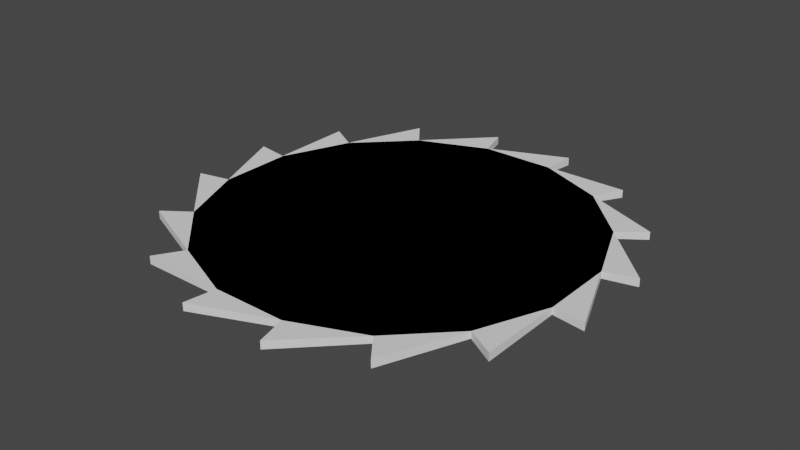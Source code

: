 # Source: SawBlade.blend  (saved by Blender 2.92.15; exported with 4.5.12 LTS)
import bpy
from mathutils import Matrix  # noqa: F401  (used for matrix-valued properties, if any)

bpy.ops.wm.read_factory_settings(use_empty=True)
scene = bpy.context.scene
scene.name = 'Scene'

# ---- collections
col_collection = bpy.data.collections.new('Collection'); scene.collection.children.link(col_collection)

# ---- world
world_world = bpy.data.worlds.new('World'); scene.world = world_world
world_world.use_nodes = True; world_world.node_tree.nodes.clear()
_N = world_world.node_tree.nodes; _L = world_world.node_tree.links
n0 = _N.new('ShaderNodeOutputWorld'); n0.name = 'World Output'; n0.location = (300, 300)
n1 = _N.new('ShaderNodeBackground'); n1.name = 'Background'; n1.location = (10, 300)
n1.inputs[0].default_value = (0.05088, 0.05088, 0.05088, 1.0)
_L.new(n1.outputs[0], n0.inputs[0])
n0.is_active_output = True
world_world.color = (0.05088, 0.05088, 0.05088)
world_world.use_sun_shadow = False
world_world.sun_shadow_jitter_overblur = 0.0

# ---- meshes
me_cylinder = bpy.data.meshes.new('Cylinder')
me_cylinder.from_pydata([(0.0, 0.2948, -0.005227), (0.0, 0.2948, 0.005227), (0.05751, 0.2891, -0.005227), (0.05751, 0.2891, 0.005227), (0.1128, 0.2724, -0.005227), (0.1128, 0.2724, 0.005227), (0.1638, 0.2451, -0.005227), (0.1638, 0.2451, 0.005227), (0.2085, 0.2085, -0.005227), (0.2085, 0.2085, 0.005227), (0.2451, 0.1638, -0.005227), (0.2451, 0.1638, 0.005227), (0.2724, 0.1128, -0.005227), (0.2724, 0.1128, 0.005227), (0.2891, 0.05751, -0.005227), (0.2891, 0.05751, 0.005227), (0.2948, 2.226e-08, -0.005227), (0.2948, 2.226e-08, 0.005227), (0.2891, -0.05751, -0.005227), (0.2891, -0.05751, 0.005227), (0.2724, -0.1128, -0.005227), (0.2724, -0.1128, 0.005227), (0.2451, -0.1638, -0.005227), (0.2451, -0.1638, 0.005227), (0.2085, -0.2085, -0.005227), (0.2085, -0.2085, 0.005227), (0.1638, -0.2451, -0.005227), (0.1638, -0.2451, 0.005227), (0.1128, -0.2724, -0.005227), (0.1128, -0.2724, 0.005227), (0.05751, -0.2891, -0.005227), (0.05751, -0.2891, 0.005227), (-9.606e-08, -0.2948, -0.005227), (-9.606e-08, -0.2948, 0.005227), (-0.05751, -0.2891, -0.005227), (-0.05751, -0.2891, 0.005227), (-0.1128, -0.2724, -0.005227), (-0.1128, -0.2724, 0.005227), (-0.1638, -0.2451, -0.005227), (-0.1638, -0.2451, 0.005227), (-0.2085, -0.2085, -0.005227), (-0.2085, -0.2085, 0.005227), (-0.2451, -0.1638, -0.005227), (-0.2451, -0.1638, 0.005227), (-0.2724, -0.1128, -0.005227), (-0.2724, -0.1128, 0.005227), (-0.2891, -0.05751, -0.005227), (-0.2891, -0.05751, 0.005227), (-0.2948, 2.847e-07, -0.005227), (-0.2948, 2.847e-07, 0.005227), (-0.2891, 0.05751, -0.005227), (-0.2891, 0.05751, 0.005227), (-0.2724, 0.1128, -0.005227), (-0.2724, 0.1128, 0.005227), (-0.2451, 0.1638, -0.005227), (-0.2451, 0.1638, 0.005227), (-0.2085, 0.2085, -0.005227), (-0.2085, 0.2085, 0.005227), (-0.1638, 0.2451, -0.005227), (-0.1638, 0.2451, 0.005227), (-0.1128, 0.2724, -0.005227), (-0.1128, 0.2724, 0.005227), (-0.05751, 0.2891, -0.005227), (-0.05751, 0.2891, 0.005227), (0.0, 0.2948, -0.005227), (0.0, 0.2948, 0.005227), (0.05751, 0.2891, -0.005227), (0.05751, 0.2891, 0.005227), (0.1128, 0.2724, -0.005227), (0.1128, 0.2724, 0.005227), (0.1638, 0.2451, -0.005227), (0.1638, 0.2451, 0.005227), (0.2085, 0.2085, -0.005227), (0.2085, 0.2085, 0.005227), (0.2451, 0.1638, -0.005227), (0.2451, 0.1638, 0.005227), (0.2724, 0.1128, -0.005227), (0.2724, 0.1128, 0.005227), (0.2891, 0.05751, -0.005227), (0.2891, 0.05751, 0.005227), (0.2948, 2.226e-08, -0.005227), (0.2948, 2.226e-08, 0.005227), (0.2891, -0.05751, -0.005227), (0.2891, -0.05751, 0.005227), (0.2724, -0.1128, -0.005227), (0.2724, -0.1128, 0.005227), (0.2451, -0.1638, -0.005227), (0.2451, -0.1638, 0.005227), (0.2085, -0.2085, -0.005227), (0.2085, -0.2085, 0.005227), (0.1638, -0.2451, -0.005227), (0.1638, -0.2451, 0.005227), (0.1128, -0.2724, -0.005227), (0.1128, -0.2724, 0.005227), (0.05751, -0.2891, -0.005227), (0.05751, -0.2891, 0.005227), (-9.606e-08, -0.2948, -0.005227), (-9.606e-08, -0.2948, 0.005227), (-0.05751, -0.2891, -0.005227), (-0.05751, -0.2891, 0.005227), (-0.1128, -0.2724, -0.005227), (-0.1128, -0.2724, 0.005227), (-0.1638, -0.2451, -0.005227), (-0.1638, -0.2451, 0.005227), (-0.2085, -0.2085, -0.005227), (-0.2085, -0.2085, 0.005227), (-0.2451, -0.1638, -0.005227), (-0.2451, -0.1638, 0.005227), (-0.2724, -0.1128, -0.005227), (-0.2724, -0.1128, 0.005227), (-0.2891, -0.05751, -0.005227), (-0.2891, -0.05751, 0.005227), (-0.2948, 2.847e-07, -0.005227), (-0.2948, 2.847e-07, 0.005227), (-0.2891, 0.05751, -0.005227), (-0.2891, 0.05751, 0.005227), (-0.2724, 0.1128, -0.005227), (-0.2724, 0.1128, 0.005227), (-0.2451, 0.1638, -0.005227), (-0.2451, 0.1638, 0.005227), (-0.2085, 0.2085, -0.005227), (-0.2085, 0.2085, 0.005227), (-0.1638, 0.2451, -0.005227), (-0.1638, 0.2451, 0.005227), (-0.1128, 0.2724, -0.005227), (-0.1128, 0.2724, 0.005227), (-0.05751, 0.2891, -0.005227), (-0.05751, 0.2891, 0.005227), (0.06355, 0.3386, -0.006108), (0.06355, 0.3386, 0.006108), (0.05751, 0.2891, -0.005227), (0.05751, 0.2891, 0.005227), (0.1883, 0.2885, -0.006108), (0.1883, 0.2885, 0.006108), (0.1638, 0.2451, -0.005227), (0.1638, 0.2451, 0.005227), (0.2844, 0.1945, -0.006108), (0.2844, 0.1945, 0.006108), (0.2451, 0.1638, -0.005227), (0.2451, 0.1638, 0.005227), (0.3371, 0.07086, -0.006108), (0.3371, 0.07086, 0.006108), (0.2891, 0.05751, -0.005227), (0.2891, 0.05751, 0.005227), (0.3386, -0.06355, -0.006108), (0.3386, -0.06355, 0.006108), (0.2891, -0.05751, -0.005227), (0.2891, -0.05751, 0.005227), (0.2885, -0.1883, -0.006108), (0.2885, -0.1883, 0.006108), (0.2451, -0.1638, -0.005227), (0.2451, -0.1638, 0.005227), (0.1945, -0.2844, -0.006108), (0.1945, -0.2844, 0.006108), (0.1638, -0.2451, -0.005227), (0.1638, -0.2451, 0.005227), (0.07086, -0.3371, -0.006108), (0.07086, -0.3371, 0.006108), (0.05751, -0.2891, -0.005227), (0.05751, -0.2891, 0.005227), (-0.06355, -0.3386, -0.006108), (-0.06355, -0.3386, 0.006108), (-0.05751, -0.2891, -0.005227), (-0.05751, -0.2891, 0.005227), (-0.1883, -0.2885, -0.006108), (-0.1883, -0.2885, 0.006108), (-0.1638, -0.2451, -0.005227), (-0.1638, -0.2451, 0.005227), (-0.2844, -0.1945, -0.006108), (-0.2844, -0.1945, 0.006108), (-0.2451, -0.1638, -0.005227), (-0.2451, -0.1638, 0.005227), (-0.3371, -0.07086, -0.006108), (-0.3371, -0.07086, 0.006108), (-0.2891, -0.05751, -0.005227), (-0.2891, -0.05751, 0.005227), (-0.3386, 0.06355, -0.006108), (-0.3386, 0.06355, 0.006108), (-0.2891, 0.05751, -0.005227), (-0.2891, 0.05751, 0.005227), (-0.2885, 0.1883, -0.006108), (-0.2885, 0.1883, 0.006108), (-0.2451, 0.1638, -0.005227), (-0.2451, 0.1638, 0.005227), (-0.1945, 0.2844, -0.006108), (-0.1945, 0.2844, 0.006108), (-0.1638, 0.2451, -0.005227), (-0.1638, 0.2451, 0.005227), (-0.07086, 0.3371, -0.006108), (-0.07086, 0.3371, 0.006108), (-0.05751, 0.2891, -0.005227), (-0.05751, 0.2891, 0.005227)], [], [(0, 2, 3, 1), (2, 4, 5, 3), (4, 6, 7, 5), (6, 8, 9, 7), (8, 10, 11, 9), (10, 12, 13, 11), (12, 14, 15, 13), (14, 16, 17, 15), (16, 18, 19, 17), (18, 20, 21, 19), (20, 22, 23, 21), (22, 24, 25, 23), (24, 26, 27, 25), (26, 28, 29, 27), (28, 30, 31, 29), (30, 32, 33, 31), (32, 34, 35, 33), (34, 36, 37, 35), (36, 38, 39, 37), (38, 40, 41, 39), (40, 42, 43, 41), (42, 44, 45, 43), (44, 46, 47, 45), (46, 48, 49, 47), (48, 50, 51, 49), (50, 52, 53, 51), (52, 54, 55, 53), (54, 56, 57, 55), (56, 58, 59, 57), (58, 60, 61, 59), (3, 5, 7, 9, 11, 13, 15, 17, 19, 21, 23, 25, 27, 29, 31, 33, 35, 37, 39, 41, 43, 45, 47, 49, 51, 53, 55, 57, 59, 61, 63, 1), (60, 62, 63, 61), (62, 0, 1, 63), (0, 62, 60, 58, 56, 54, 52, 50, 48, 46, 44, 42, 40, 38, 36, 34, 32, 30, 28, 26, 24, 22, 20, 18, 16, 14, 12, 10, 8, 6, 4, 2), (64, 66, 67, 65), (66, 68, 69, 67), (68, 70, 71, 69), (70, 72, 73, 71), (72, 74, 75, 73), (74, 76, 77, 75), (76, 78, 79, 77), (78, 80, 81, 79), (80, 82, 83, 81), (82, 84, 85, 83), (84, 86, 87, 85), (86, 88, 89, 87), (88, 90, 91, 89), (90, 92, 93, 91), (92, 94, 95, 93), (94, 96, 97, 95), (96, 98, 99, 97), (98, 100, 101, 99), (100, 102, 103, 101), (102, 104, 105, 103), (104, 106, 107, 105), (106, 108, 109, 107), (108, 110, 111, 109), (110, 112, 113, 111), (112, 114, 115, 113), (114, 116, 117, 115), (116, 118, 119, 117), (118, 120, 121, 119), (120, 122, 123, 121), (122, 124, 125, 123), (67, 69, 71, 73, 75, 77, 79, 81, 83, 85, 87, 89, 91, 93, 95, 97, 99, 101, 103, 105, 107, 109, 111, 113, 115, 117, 119, 121, 123, 125, 127, 65), (124, 126, 127, 125), (126, 64, 65, 127), (64, 126, 124, 122, 120, 118, 116, 114, 112, 110, 108, 106, 104, 102, 100, 98, 96, 94, 92, 90, 88, 86, 84, 82, 80, 78, 76, 74, 72, 70, 68, 66), (128, 129, 131, 130), (130, 131, 133, 132), (132, 133, 135, 134), (134, 135, 137, 136), (136, 137, 139, 138), (138, 139, 141, 140), (140, 141, 143, 142), (142, 143, 145, 144), (144, 145, 147, 146), (146, 147, 149, 148), (148, 149, 151, 150), (150, 151, 153, 152), (152, 153, 155, 154), (154, 155, 157, 156), (156, 157, 159, 158), (158, 159, 161, 160), (160, 161, 163, 162), (162, 163, 165, 164), (164, 165, 167, 166), (166, 167, 169, 168), (168, 169, 171, 170), (170, 171, 173, 172), (172, 173, 175, 174), (174, 175, 177, 176), (176, 177, 179, 178), (178, 179, 181, 180), (180, 181, 183, 182), (182, 183, 185, 184), (184, 185, 187, 186), (186, 187, 189, 188), (131, 129, 191, 189, 187, 185, 183, 181, 179, 177, 175, 173, 171, 169, 167, 165, 163, 161, 159, 157, 155, 153, 151, 149, 147, 145, 143, 141, 139, 137, 135, 133), (188, 189, 191, 190), (190, 191, 129, 128), (128, 130, 132, 134, 136, 138, 140, 142, 144, 146, 148, 150, 152, 154, 156, 158, 160, 162, 164, 166, 168, 170, 172, 174, 176, 178, 180, 182, 184, 186, 188, 190)])
_uv = me_cylinder.uv_layers.new(name='UVMap')
_uv.uv.foreach_set('vector', [1.0, 0.5, 0.9688, 0.5, 0.9688, 1.0, 1.0, 1.0, 0.9688, 0.5, 0.9375, 0.5, 0.9375, 1.0, 0.9688, 1.0, 0.9375, 0.5, 0.9062, 0.5, 0.9062, 1.0, 0.9375, 1.0, 0.9062, 0.5, 0.875, 0.5, 0.875, 1.0, 0.9062, 1.0, 0.875, 0.5, 0.8438, 0.5, 0.8438, 1.0, 0.875, 1.0, 0.8438, 0.5, 0.8125, 0.5, 0.8125, 1.0, 0.8438, 1.0, 0.8125, 0.5, 0.7812, 0.5, 0.7812, 1.0, 0.8125, 1.0, 0.7812, 0.5, 0.75, 0.5, 0.75, 1.0, 0.7812, 1.0, 0.75, 0.5, 0.7188, 0.5, 0.7188, 1.0, 0.75, 1.0, 0.7188, 0.5, 0.6875, 0.5, 0.6875, 1.0, 0.7188, 1.0, 0.6875, 0.5, 0.6562, 0.5, 0.6562, 1.0, 0.6875, 1.0, 0.6562, 0.5, 0.625, 0.5, 0.625, 1.0, 0.6562, 1.0, 0.625, 0.5, 0.5938, 0.5, 0.5938, 1.0, 0.625, 1.0, 0.5938, 0.5, 0.5625, 0.5, 0.5625, 1.0, 0.5938, 1.0, 0.5625, 0.5, 0.5312, 0.5, 0.5312, 1.0, 0.5625, 1.0, 0.5312, 0.5, 0.5, 0.5, 0.5, 1.0, 0.5312, 1.0, 0.5, 0.5, 0.4688, 0.5, 0.4688, 1.0, 0.5, 1.0, 0.4688, 0.5, 0.4375, 0.5, 0.4375, 1.0, 0.4688, 1.0, 0.4375, 0.5, 0.4062, 0.5, 0.4062, 1.0, 0.4375, 1.0, 0.4062, 0.5, 0.375, 0.5, 0.375, 1.0, 0.4062, 1.0, 0.375, 0.5, 0.3438, 0.5, 0.3438, 1.0, 0.375, 1.0, 0.3438, 0.5, 0.3125, 0.5, 0.3125, 1.0, 0.3438, 1.0, 0.3125, 0.5, 0.2812, 0.5, 0.2812, 1.0, 0.3125, 1.0, 0.2812, 0.5, 0.25, 0.5, 0.25, 1.0, 0.2812, 1.0, 0.25, 0.5, 0.2188, 0.5, 0.2188, 1.0, 0.25, 1.0, 0.2188, 0.5, 0.1875, 0.5, 0.1875, 1.0, 0.2188, 1.0, 0.1875, 0.5, 0.1562, 0.5, 0.1562, 1.0, 0.1875, 1.0, 0.1562, 0.5, 0.125, 0.5, 0.125, 1.0, 0.1562, 1.0, 0.125, 0.5, 0.09375, 0.5, 0.09375, 1.0, 0.125, 1.0, 0.09375, 0.5, 0.0625, 0.5, 0.0625, 1.0, 0.09375, 1.0, 0.2968, 0.4854, 0.3418, 0.4717, 0.3833, 0.4496, 0.4197, 0.4197, 0.4496, 0.3833, 0.4717, 0.3418, 0.4854, 0.2968, 0.49, 0.25, 0.4854, 0.2032, 0.4717, 0.1582, 0.4496, 0.1167, 0.4197, 0.08029, 0.3833, 0.05045, 0.3418, 0.02827, 0.2968, 0.01461, 0.25, 0.01, 0.2032, 0.01461, 0.1582, 0.02827, 0.1167, 0.05045, 0.08029, 0.08029, 0.05045, 0.1167, 0.02827, 0.1582, 0.01461, 0.2032, 0.01, 0.25, 0.01461, 0.2968, 0.02827, 0.3418, 0.05045, 0.3833, 0.08029, 0.4197, 0.1167, 0.4496, 0.1582, 0.4717, 0.2032, 0.4854, 0.25, 0.49, 0.0625, 0.5, 0.03125, 0.5, 0.03125, 1.0, 0.0625, 1.0, 0.03125, 0.5, 0.0, 0.5, 0.0, 1.0, 0.03125, 1.0, 0.75, 0.49, 0.7032, 0.4854, 0.6582, 0.4717, 0.6167, 0.4496, 0.5803, 0.4197, 0.5504, 0.3833, 0.5283, 0.3418, 0.5146, 0.2968, 0.51, 0.25, 0.5146, 0.2032, 0.5283, 0.1582, 0.5504, 0.1167, 0.5803, 0.08029, 0.6167, 0.05045, 0.6582, 0.02827, 0.7032, 0.01461, 0.75, 0.01, 0.7968, 0.01461, 0.8418, 0.02827, 0.8833, 0.05045, 0.9197, 0.08029, 0.9496, 0.1167, 0.9717, 0.1582, 0.9854, 0.2032, 0.99, 0.25, 0.9854, 0.2968, 0.9717, 0.3418, 0.9496, 0.3833, 0.9197, 0.4197, 0.8833, 0.4496, 0.8418, 0.4717, 0.7968, 0.4854, 1.0, 0.5, 0.9688, 0.5, 0.9688, 1.0, 1.0, 1.0, 0.9688, 0.5, 0.9375, 0.5, 0.9375, 1.0, 0.9688, 1.0, 0.9375, 0.5, 0.9062, 0.5, 0.9062, 1.0, 0.9375, 1.0, 0.9062, 0.5, 0.875, 0.5, 0.875, 1.0, 0.9062, 1.0, 0.875, 0.5, 0.8438, 0.5, 0.8438, 1.0, 0.875, 1.0, 0.8438, 0.5, 0.8125, 0.5, 0.8125, 1.0, 0.8438, 1.0, 0.8125, 0.5, 0.7812, 0.5, 0.7812, 1.0, 0.8125, 1.0, 0.7812, 0.5, 0.75, 0.5, 0.75, 1.0, 0.7812, 1.0, 0.75, 0.5, 0.7188, 0.5, 0.7188, 1.0, 0.75, 1.0, 0.7188, 0.5, 0.6875, 0.5, 0.6875, 1.0, 0.7188, 1.0, 0.6875, 0.5, 0.6562, 0.5, 0.6562, 1.0, 0.6875, 1.0, 0.6562, 0.5, 0.625, 0.5, 0.625, 1.0, 0.6562, 1.0, 0.625, 0.5, 0.5938, 0.5, 0.5938, 1.0, 0.625, 1.0, 0.5938, 0.5, 0.5625, 0.5, 0.5625, 1.0, 0.5938, 1.0, 0.5625, 0.5, 0.5312, 0.5, 0.5312, 1.0, 0.5625, 1.0, 0.5312, 0.5, 0.5, 0.5, 0.5, 1.0, 0.5312, 1.0, 0.5, 0.5, 0.4688, 0.5, 0.4688, 1.0, 0.5, 1.0, 0.4688, 0.5, 0.4375, 0.5, 0.4375, 1.0, 0.4688, 1.0, 0.4375, 0.5, 0.4062, 0.5, 0.4062, 1.0, 0.4375, 1.0, 0.4062, 0.5, 0.375, 0.5, 0.375, 1.0, 0.4062, 1.0, 0.375, 0.5, 0.3438, 0.5, 0.3438, 1.0, 0.375, 1.0, 0.3438, 0.5, 0.3125, 0.5, 0.3125, 1.0, 0.3438, 1.0, 0.3125, 0.5, 0.2812, 0.5, 0.2812, 1.0, 0.3125, 1.0, 0.2812, 0.5, 0.25, 0.5, 0.25, 1.0, 0.2812, 1.0, 0.25, 0.5, 0.2188, 0.5, 0.2188, 1.0, 0.25, 1.0, 0.2188, 0.5, 0.1875, 0.5, 0.1875, 1.0, 0.2188, 1.0, 0.1875, 0.5, 0.1562, 0.5, 0.1562, 1.0, 0.1875, 1.0, 0.1562, 0.5, 0.125, 0.5, 0.125, 1.0, 0.1562, 1.0, 0.125, 0.5, 0.09375, 0.5, 0.09375, 1.0, 0.125, 1.0, 0.09375, 0.5, 0.0625, 0.5, 0.0625, 1.0, 0.09375, 1.0, 0.2968, 0.4854, 0.3418, 0.4717, 0.3833, 0.4496, 0.4197, 0.4197, 0.4496, 0.3833, 0.4717, 0.3418, 0.4854, 0.2968, 0.49, 0.25, 0.4854, 0.2032, 0.4717, 0.1582, 0.4496, 0.1167, 0.4197, 0.08029, 0.3833, 0.05045, 0.3418, 0.02827, 0.2968, 0.01461, 0.25, 0.01, 0.2032, 0.01461, 0.1582, 0.02827, 0.1167, 0.05045, 0.08029, 0.08029, 0.05045, 0.1167, 0.02827, 0.1582, 0.01461, 0.2032, 0.01, 0.25, 0.01461, 0.2968, 0.02827, 0.3418, 0.05045, 0.3833, 0.08029, 0.4197, 0.1167, 0.4496, 0.1582, 0.4717, 0.2032, 0.4854, 0.25, 0.49, 0.0625, 0.5, 0.03125, 0.5, 0.03125, 1.0, 0.0625, 1.0, 0.03125, 0.5, 0.0, 0.5, 0.0, 1.0, 0.03125, 1.0, 0.75, 0.49, 0.7032, 0.4854, 0.6582, 0.4717, 0.6167, 0.4496, 0.5803, 0.4197, 0.5504, 0.3833, 0.5283, 0.3418, 0.5146, 0.2968, 0.51, 0.25, 0.5146, 0.2032, 0.5283, 0.1582, 0.5504, 0.1167, 0.5803, 0.08029, 0.6167, 0.05045, 0.6582, 0.02827, 0.7032, 0.01461, 0.75, 0.01, 0.7968, 0.01461, 0.8418, 0.02827, 0.8833, 0.05045, 0.9197, 0.08029, 0.9496, 0.1167, 0.9717, 0.1582, 0.9854, 0.2032, 0.99, 0.25, 0.9854, 0.2968, 0.9717, 0.3418, 0.9496, 0.3833, 0.9197, 0.4197, 0.8833, 0.4496, 0.8418, 0.4717, 0.7968, 0.4854, 1.0, 0.5, 1.0, 1.0, 0.9688, 1.0, 0.9688, 0.5, 0.9688, 0.5, 0.9688, 1.0, 0.9375, 1.0, 0.9375, 0.5, 0.9375, 0.5, 0.9375, 1.0, 0.9062, 1.0, 0.9062, 0.5, 0.9062, 0.5, 0.9062, 1.0, 0.875, 1.0, 0.875, 0.5, 0.875, 0.5, 0.875, 1.0, 0.8438, 1.0, 0.8438, 0.5, 0.8438, 0.5, 0.8438, 1.0, 0.8125, 1.0, 0.8125, 0.5, 0.8125, 0.5, 0.8125, 1.0, 0.7812, 1.0, 0.7812, 0.5, 0.7812, 0.5, 0.7812, 1.0, 0.75, 1.0, 0.75, 0.5, 0.75, 0.5, 0.75, 1.0, 0.7188, 1.0, 0.7188, 0.5, 0.7188, 0.5, 0.7188, 1.0, 0.6875, 1.0, 0.6875, 0.5, 0.6875, 0.5, 0.6875, 1.0, 0.6562, 1.0, 0.6562, 0.5, 0.6562, 0.5, 0.6562, 1.0, 0.625, 1.0, 0.625, 0.5, 0.625, 0.5, 0.625, 1.0, 0.5938, 1.0, 0.5938, 0.5, 0.5938, 0.5, 0.5938, 1.0, 0.5625, 1.0, 0.5625, 0.5, 0.5625, 0.5, 0.5625, 1.0, 0.5312, 1.0, 0.5312, 0.5, 0.5312, 0.5, 0.5312, 1.0, 0.5, 1.0, 0.5, 0.5, 0.5, 0.5, 0.5, 1.0, 0.4688, 1.0, 0.4688, 0.5, 0.4688, 0.5, 0.4688, 1.0, 0.4375, 1.0, 0.4375, 0.5, 0.4375, 0.5, 0.4375, 1.0, 0.4062, 1.0, 0.4062, 0.5, 0.4062, 0.5, 0.4062, 1.0, 0.375, 1.0, 0.375, 0.5, 0.375, 0.5, 0.375, 1.0, 0.3438, 1.0, 0.3438, 0.5, 0.3438, 0.5, 0.3438, 1.0, 0.3125, 1.0, 0.3125, 0.5, 0.3125, 0.5, 0.3125, 1.0, 0.2812, 1.0, 0.2812, 0.5, 0.2812, 0.5, 0.2812, 1.0, 0.25, 1.0, 0.25, 0.5, 0.25, 0.5, 0.25, 1.0, 0.2188, 1.0, 0.2188, 0.5, 0.2188, 0.5, 0.2188, 1.0, 0.1875, 1.0, 0.1875, 0.5, 0.1875, 0.5, 0.1875, 1.0, 0.1562, 1.0, 0.1562, 0.5, 0.1562, 0.5, 0.1562, 1.0, 0.125, 1.0, 0.125, 0.5, 0.125, 0.5, 0.125, 1.0, 0.09375, 1.0, 0.09375, 0.5, 0.09375, 0.5, 0.09375, 1.0, 0.0625, 1.0, 0.0625, 0.5, 0.2968, 0.4854, 0.25, 0.49, 0.2032, 0.4854, 0.1582, 0.4717, 0.1167, 0.4496, 0.08029, 0.4197, 0.05045, 0.3833, 0.02827, 0.3418, 0.01461, 0.2968, 0.01, 0.25, 0.01461, 0.2032, 0.02827, 0.1582, 0.05045, 0.1167, 0.08029, 0.08029, 0.1167, 0.05045, 0.1582, 0.02827, 0.2032, 0.01461, 0.25, 0.01, 0.2968, 0.01461, 0.3418, 0.02827, 0.3833, 0.05045, 0.4197, 0.08029, 0.4496, 0.1167, 0.4717, 0.1582, 0.4854, 0.2032, 0.49, 0.25, 0.4854, 0.2968, 0.4717, 0.3418, 0.4496, 0.3833, 0.4197, 0.4197, 0.3833, 0.4496, 0.3418, 0.4717, 0.0625, 0.5, 0.0625, 1.0, 0.03125, 1.0, 0.03125, 0.5, 0.03125, 0.5, 0.03125, 1.0, 0.0, 1.0, 0.0, 0.5, 0.75, 0.49, 0.7968, 0.4854, 0.8418, 0.4717, 0.8833, 0.4496, 0.9197, 0.4197, 0.9496, 0.3833, 0.9717, 0.3418, 0.9854, 0.2968, 0.99, 0.25, 0.9854, 0.2032, 0.9717, 0.1582, 0.9496, 0.1167, 0.9197, 0.08029, 0.8833, 0.05045, 0.8418, 0.02827, 0.7968, 0.01461, 0.75, 0.01, 0.7032, 0.01461, 0.6582, 0.02827, 0.6167, 0.05045, 0.5803, 0.08029, 0.5504, 0.1167, 0.5283, 0.1582, 0.5146, 0.2032, 0.51, 0.25, 0.5146, 0.2968, 0.5283, 0.3418, 0.5504, 0.3833, 0.5803, 0.4197, 0.6167, 0.4496, 0.6582, 0.4717, 0.7032, 0.4854])
me_cylinder.use_remesh_fix_poles = True
me_cylinder.use_remesh_preserve_attributes = False
me_cylinder.use_mirror_vertex_groups = False
me_cylinder.update()

# ---- objects
ob_sawblade = bpy.data.objects.new('Sawblade', me_cylinder)

# ---- transforms, parenting, visibility, modifiers, constraints
ob_sawblade.location = (0.0, 0.0, 0.0)
ob_sawblade.lineart.crease_threshold = 0.0

# ---- collection membership
col_collection.objects.link(ob_sawblade)

# ---- scene / render settings (as saved in the file)
scene.frame_start = 1; scene.frame_end = 250; scene.frame_set(0)
scene.render.engine = 'BLENDER_EEVEE_NEXT'
scene.cycles.use_denoising = False
scene.cycles.samples = 128
scene.cycles.sampling_pattern = 'TABULATED_SOBOL'
scene.cycles.use_adaptive_sampling = False
scene.cycles.use_light_tree = False
scene.view_settings.view_transform = 'Filmic'
bpy.context.view_layer.update()

# ---- added for rendering (the .blend has no active camera and no usable light): camera, sun
cam_auto = bpy.data.cameras.new('AutoCamera')
cam_auto.lens = 50.0
cam_auto.sensor_width = 36.0
cam_auto.clip_end = 1000.0
ob_auto_camera = bpy.data.objects.new('AutoCamera', cam_auto)
scene.collection.objects.link(ob_auto_camera)
ob_auto_camera.location = (0.886145, -1.06337, 0.708916)
ob_auto_camera.rotation_euler = (1.09748, -7.21219e-08, 0.694738)
scene.camera = ob_auto_camera
light_auto_sun = bpy.data.lights.new('AutoSun', 'SUN')
light_auto_sun.energy = 3.0
light_auto_sun.angle = 0.0523599
ob_auto_sun = bpy.data.objects.new('AutoSun', light_auto_sun)
scene.collection.objects.link(ob_auto_sun)
ob_auto_sun.rotation_euler = (0.872665, 0.174533, 0.523599)
bpy.context.view_layer.update()
